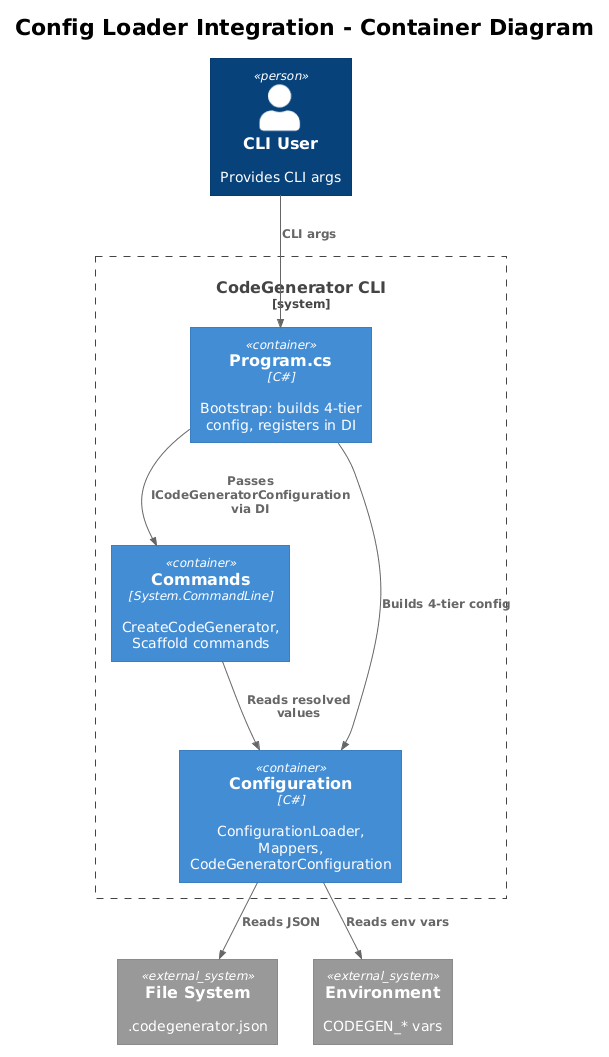

The diagram above was rendered by PlantUML. Its source (embedded in the PNG):
@startuml
!theme plain
!include <C4/C4_Container>

title Config Loader Integration - Container Diagram

Person(user, "CLI User", "Provides CLI args")

System_Boundary(sb, "CodeGenerator CLI") {
    Container(program, "Program.cs", "C#", "Bootstrap: builds 4-tier config, registers in DI")
    Container(cmd, "Commands", "System.CommandLine", "CreateCodeGenerator, Scaffold commands")
    Container(config, "Configuration", "C#", "ConfigurationLoader, Mappers, CodeGeneratorConfiguration")
}

System_Ext(fs, "File System", ".codegenerator.json")
System_Ext(env, "Environment", "CODEGEN_* vars")

Rel(user, program, "CLI args")
Rel(program, config, "Builds 4-tier config")
Rel(config, fs, "Reads JSON")
Rel(config, env, "Reads env vars")
Rel(program, cmd, "Passes ICodeGeneratorConfiguration via DI")
Rel(cmd, config, "Reads resolved values")
@enduml